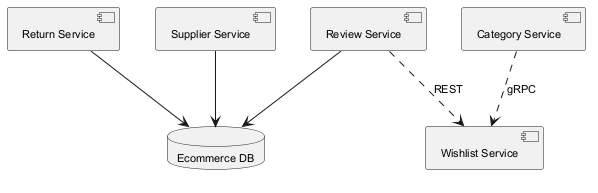

The diagram above was rendered by PlantUML. Its source (embedded in the PNG):
@startuml
skinparam backgroundColor #FFFFFF
skinparam classBackgroundColor #F3E5F5
skinparam classBorderColor #6A1B9A
skinparam defaultFontSize 11
component "Return Service" as C_ReturnService
component "Wishlist Service" as C_WishlistService
component "Review Service" as C_ReviewService
component "Category Service" as C_CategoryService
component "Supplier Service" as C_SupplierService
database "Ecommerce DB" as DB_ecommerce
C_ReturnService --> DB_ecommerce
C_ReviewService --> DB_ecommerce
C_SupplierService --> DB_ecommerce
C_ReviewService ..> C_WishlistService : REST
C_CategoryService ..> C_WishlistService : gRPC
@enduml